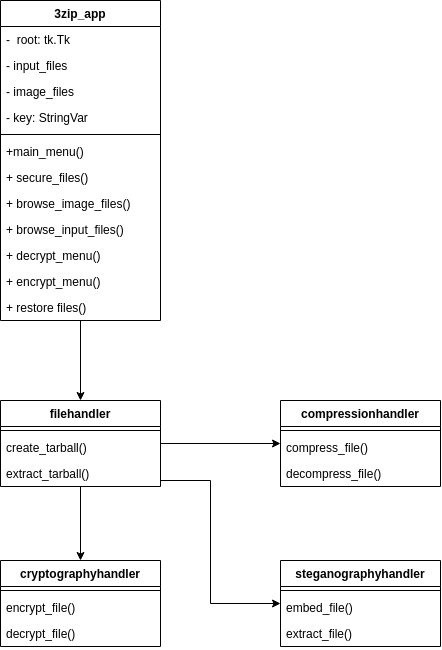

The diagram above was exported from draw.io. Its source (the exported page's mxGraphModel, read from the mxfile embedded in the PNG):
<mxGraphModel dx="530" dy="489" grid="1" gridSize="10" guides="1" tooltips="1" connect="1" arrows="1" fold="1" page="1" pageScale="1" pageWidth="850" pageHeight="1100" math="0" shadow="0">
  <root>
    <mxCell id="0" />
    <mxCell id="1" parent="0" />
    <mxCell id="C_-bHo3JF0ryDmM1aW-f-1" value="cryptographyhandler" style="swimlane;fontStyle=1;align=center;verticalAlign=top;childLayout=stackLayout;horizontal=1;startSize=26;horizontalStack=0;resizeParent=1;resizeParentMax=0;resizeLast=0;collapsible=1;marginBottom=0;whiteSpace=wrap;html=1;" parent="1" vertex="1">
      <mxGeometry x="80" y="600" width="160" height="86" as="geometry" />
    </mxCell>
    <mxCell id="C_-bHo3JF0ryDmM1aW-f-3" value="" style="line;strokeWidth=1;fillColor=none;align=left;verticalAlign=middle;spacingTop=-1;spacingLeft=3;spacingRight=3;rotatable=0;labelPosition=right;points=[];portConstraint=eastwest;strokeColor=inherit;" parent="C_-bHo3JF0ryDmM1aW-f-1" vertex="1">
      <mxGeometry y="26" width="160" height="8" as="geometry" />
    </mxCell>
    <mxCell id="C_-bHo3JF0ryDmM1aW-f-4" value="&lt;div&gt;encrypt_file()&lt;/div&gt;" style="text;strokeColor=none;fillColor=none;align=left;verticalAlign=top;spacingLeft=4;spacingRight=4;overflow=hidden;rotatable=0;points=[[0,0.5],[1,0.5]];portConstraint=eastwest;whiteSpace=wrap;html=1;" parent="C_-bHo3JF0ryDmM1aW-f-1" vertex="1">
      <mxGeometry y="34" width="160" height="26" as="geometry" />
    </mxCell>
    <mxCell id="C_-bHo3JF0ryDmM1aW-f-14" value="decrypt_file()" style="text;strokeColor=none;fillColor=none;align=left;verticalAlign=top;spacingLeft=4;spacingRight=4;overflow=hidden;rotatable=0;points=[[0,0.5],[1,0.5]];portConstraint=eastwest;whiteSpace=wrap;html=1;" parent="C_-bHo3JF0ryDmM1aW-f-1" vertex="1">
      <mxGeometry y="60" width="160" height="26" as="geometry" />
    </mxCell>
    <mxCell id="C_-bHo3JF0ryDmM1aW-f-5" value="compressionhandler" style="swimlane;fontStyle=1;align=center;verticalAlign=top;childLayout=stackLayout;horizontal=1;startSize=26;horizontalStack=0;resizeParent=1;resizeParentMax=0;resizeLast=0;collapsible=1;marginBottom=0;whiteSpace=wrap;html=1;" parent="1" vertex="1">
      <mxGeometry x="360" y="440" width="160" height="86" as="geometry" />
    </mxCell>
    <mxCell id="C_-bHo3JF0ryDmM1aW-f-7" value="" style="line;strokeWidth=1;fillColor=none;align=left;verticalAlign=middle;spacingTop=-1;spacingLeft=3;spacingRight=3;rotatable=0;labelPosition=right;points=[];portConstraint=eastwest;strokeColor=inherit;" parent="C_-bHo3JF0ryDmM1aW-f-5" vertex="1">
      <mxGeometry y="26" width="160" height="8" as="geometry" />
    </mxCell>
    <mxCell id="C_-bHo3JF0ryDmM1aW-f-15" value="&lt;div&gt;compress_file()&lt;/div&gt;" style="text;strokeColor=none;fillColor=none;align=left;verticalAlign=top;spacingLeft=4;spacingRight=4;overflow=hidden;rotatable=0;points=[[0,0.5],[1,0.5]];portConstraint=eastwest;whiteSpace=wrap;html=1;" parent="C_-bHo3JF0ryDmM1aW-f-5" vertex="1">
      <mxGeometry y="34" width="160" height="26" as="geometry" />
    </mxCell>
    <mxCell id="C_-bHo3JF0ryDmM1aW-f-16" value="&lt;div&gt;decompress_file()&lt;/div&gt;" style="text;strokeColor=none;fillColor=none;align=left;verticalAlign=top;spacingLeft=4;spacingRight=4;overflow=hidden;rotatable=0;points=[[0,0.5],[1,0.5]];portConstraint=eastwest;whiteSpace=wrap;html=1;" parent="C_-bHo3JF0ryDmM1aW-f-5" vertex="1">
      <mxGeometry y="60" width="160" height="26" as="geometry" />
    </mxCell>
    <mxCell id="C_-bHo3JF0ryDmM1aW-f-10" value="steganographyhandler" style="swimlane;fontStyle=1;align=center;verticalAlign=top;childLayout=stackLayout;horizontal=1;startSize=26;horizontalStack=0;resizeParent=1;resizeParentMax=0;resizeLast=0;collapsible=1;marginBottom=0;whiteSpace=wrap;html=1;" parent="1" vertex="1">
      <mxGeometry x="360" y="600" width="160" height="86" as="geometry" />
    </mxCell>
    <mxCell id="C_-bHo3JF0ryDmM1aW-f-12" value="" style="line;strokeWidth=1;fillColor=none;align=left;verticalAlign=middle;spacingTop=-1;spacingLeft=3;spacingRight=3;rotatable=0;labelPosition=right;points=[];portConstraint=eastwest;strokeColor=inherit;" parent="C_-bHo3JF0ryDmM1aW-f-10" vertex="1">
      <mxGeometry y="26" width="160" height="8" as="geometry" />
    </mxCell>
    <mxCell id="C_-bHo3JF0ryDmM1aW-f-17" value="embed_file()" style="text;strokeColor=none;fillColor=none;align=left;verticalAlign=top;spacingLeft=4;spacingRight=4;overflow=hidden;rotatable=0;points=[[0,0.5],[1,0.5]];portConstraint=eastwest;whiteSpace=wrap;html=1;" parent="C_-bHo3JF0ryDmM1aW-f-10" vertex="1">
      <mxGeometry y="34" width="160" height="26" as="geometry" />
    </mxCell>
    <mxCell id="C_-bHo3JF0ryDmM1aW-f-18" value="extract_file()" style="text;strokeColor=none;fillColor=none;align=left;verticalAlign=top;spacingLeft=4;spacingRight=4;overflow=hidden;rotatable=0;points=[[0,0.5],[1,0.5]];portConstraint=eastwest;whiteSpace=wrap;html=1;" parent="C_-bHo3JF0ryDmM1aW-f-10" vertex="1">
      <mxGeometry y="60" width="160" height="26" as="geometry" />
    </mxCell>
    <mxCell id="C_-bHo3JF0ryDmM1aW-f-39" style="edgeStyle=orthogonalEdgeStyle;rounded=0;orthogonalLoop=1;jettySize=auto;html=1;" parent="1" source="C_-bHo3JF0ryDmM1aW-f-19" target="C_-bHo3JF0ryDmM1aW-f-35" edge="1">
      <mxGeometry relative="1" as="geometry" />
    </mxCell>
    <mxCell id="C_-bHo3JF0ryDmM1aW-f-19" value="3zip_app" style="swimlane;fontStyle=1;align=center;verticalAlign=top;childLayout=stackLayout;horizontal=1;startSize=26;horizontalStack=0;resizeParent=1;resizeParentMax=0;resizeLast=0;collapsible=1;marginBottom=0;whiteSpace=wrap;html=1;" parent="1" vertex="1">
      <mxGeometry x="80" y="40" width="160" height="320" as="geometry" />
    </mxCell>
    <mxCell id="C_-bHo3JF0ryDmM1aW-f-23" value="&lt;div&gt;-&amp;nbsp; root: tk.Tk&lt;/div&gt;&lt;div&gt;&lt;br&gt;&lt;/div&gt;" style="text;strokeColor=none;fillColor=none;align=left;verticalAlign=top;spacingLeft=4;spacingRight=4;overflow=hidden;rotatable=0;points=[[0,0.5],[1,0.5]];portConstraint=eastwest;whiteSpace=wrap;html=1;" parent="C_-bHo3JF0ryDmM1aW-f-19" vertex="1">
      <mxGeometry y="26" width="160" height="26" as="geometry" />
    </mxCell>
    <mxCell id="C_-bHo3JF0ryDmM1aW-f-20" value="&lt;div&gt;- input_files&lt;/div&gt;" style="text;strokeColor=none;fillColor=none;align=left;verticalAlign=top;spacingLeft=4;spacingRight=4;overflow=hidden;rotatable=0;points=[[0,0.5],[1,0.5]];portConstraint=eastwest;whiteSpace=wrap;html=1;" parent="C_-bHo3JF0ryDmM1aW-f-19" vertex="1">
      <mxGeometry y="52" width="160" height="26" as="geometry" />
    </mxCell>
    <mxCell id="C_-bHo3JF0ryDmM1aW-f-27" value="- image_files" style="text;strokeColor=none;fillColor=none;align=left;verticalAlign=top;spacingLeft=4;spacingRight=4;overflow=hidden;rotatable=0;points=[[0,0.5],[1,0.5]];portConstraint=eastwest;whiteSpace=wrap;html=1;" parent="C_-bHo3JF0ryDmM1aW-f-19" vertex="1">
      <mxGeometry y="78" width="160" height="26" as="geometry" />
    </mxCell>
    <mxCell id="C_-bHo3JF0ryDmM1aW-f-26" value="&lt;div&gt;- key: StringVar&lt;br&gt;&lt;/div&gt;&lt;div&gt;&lt;br&gt;&lt;/div&gt;" style="text;strokeColor=none;fillColor=none;align=left;verticalAlign=top;spacingLeft=4;spacingRight=4;overflow=hidden;rotatable=0;points=[[0,0.5],[1,0.5]];portConstraint=eastwest;whiteSpace=wrap;html=1;" parent="C_-bHo3JF0ryDmM1aW-f-19" vertex="1">
      <mxGeometry y="104" width="160" height="26" as="geometry" />
    </mxCell>
    <mxCell id="C_-bHo3JF0ryDmM1aW-f-21" value="" style="line;strokeWidth=1;fillColor=none;align=left;verticalAlign=middle;spacingTop=-1;spacingLeft=3;spacingRight=3;rotatable=0;labelPosition=right;points=[];portConstraint=eastwest;strokeColor=inherit;" parent="C_-bHo3JF0ryDmM1aW-f-19" vertex="1">
      <mxGeometry y="130" width="160" height="8" as="geometry" />
    </mxCell>
    <mxCell id="C_-bHo3JF0ryDmM1aW-f-28" value="&lt;div&gt;+main_menu()&lt;/div&gt;" style="text;strokeColor=none;fillColor=none;align=left;verticalAlign=top;spacingLeft=4;spacingRight=4;overflow=hidden;rotatable=0;points=[[0,0.5],[1,0.5]];portConstraint=eastwest;whiteSpace=wrap;html=1;" parent="C_-bHo3JF0ryDmM1aW-f-19" vertex="1">
      <mxGeometry y="138" width="160" height="26" as="geometry" />
    </mxCell>
    <mxCell id="C_-bHo3JF0ryDmM1aW-f-33" value="+ secure_files()" style="text;strokeColor=none;fillColor=none;align=left;verticalAlign=top;spacingLeft=4;spacingRight=4;overflow=hidden;rotatable=0;points=[[0,0.5],[1,0.5]];portConstraint=eastwest;whiteSpace=wrap;html=1;" parent="C_-bHo3JF0ryDmM1aW-f-19" vertex="1">
      <mxGeometry y="164" width="160" height="26" as="geometry" />
    </mxCell>
    <mxCell id="C_-bHo3JF0ryDmM1aW-f-32" value="+ browse_image_files()" style="text;strokeColor=none;fillColor=none;align=left;verticalAlign=top;spacingLeft=4;spacingRight=4;overflow=hidden;rotatable=0;points=[[0,0.5],[1,0.5]];portConstraint=eastwest;whiteSpace=wrap;html=1;" parent="C_-bHo3JF0ryDmM1aW-f-19" vertex="1">
      <mxGeometry y="190" width="160" height="26" as="geometry" />
    </mxCell>
    <mxCell id="C_-bHo3JF0ryDmM1aW-f-30" value="+ browse_input_files()" style="text;strokeColor=none;fillColor=none;align=left;verticalAlign=top;spacingLeft=4;spacingRight=4;overflow=hidden;rotatable=0;points=[[0,0.5],[1,0.5]];portConstraint=eastwest;whiteSpace=wrap;html=1;" parent="C_-bHo3JF0ryDmM1aW-f-19" vertex="1">
      <mxGeometry y="216" width="160" height="26" as="geometry" />
    </mxCell>
    <mxCell id="C_-bHo3JF0ryDmM1aW-f-29" value="&lt;div&gt;+ decrypt_menu()&lt;/div&gt;" style="text;strokeColor=none;fillColor=none;align=left;verticalAlign=top;spacingLeft=4;spacingRight=4;overflow=hidden;rotatable=0;points=[[0,0.5],[1,0.5]];portConstraint=eastwest;whiteSpace=wrap;html=1;" parent="C_-bHo3JF0ryDmM1aW-f-19" vertex="1">
      <mxGeometry y="242" width="160" height="26" as="geometry" />
    </mxCell>
    <mxCell id="C_-bHo3JF0ryDmM1aW-f-31" value="&lt;div&gt;+ encrypt_menu()&lt;/div&gt;" style="text;strokeColor=none;fillColor=none;align=left;verticalAlign=top;spacingLeft=4;spacingRight=4;overflow=hidden;rotatable=0;points=[[0,0.5],[1,0.5]];portConstraint=eastwest;whiteSpace=wrap;html=1;" parent="C_-bHo3JF0ryDmM1aW-f-19" vertex="1">
      <mxGeometry y="268" width="160" height="26" as="geometry" />
    </mxCell>
    <mxCell id="C_-bHo3JF0ryDmM1aW-f-34" value="+ restore files()" style="text;strokeColor=none;fillColor=none;align=left;verticalAlign=top;spacingLeft=4;spacingRight=4;overflow=hidden;rotatable=0;points=[[0,0.5],[1,0.5]];portConstraint=eastwest;whiteSpace=wrap;html=1;" parent="C_-bHo3JF0ryDmM1aW-f-19" vertex="1">
      <mxGeometry y="294" width="160" height="26" as="geometry" />
    </mxCell>
    <mxCell id="C_-bHo3JF0ryDmM1aW-f-42" style="edgeStyle=orthogonalEdgeStyle;rounded=0;orthogonalLoop=1;jettySize=auto;html=1;" parent="1" source="C_-bHo3JF0ryDmM1aW-f-35" target="C_-bHo3JF0ryDmM1aW-f-5" edge="1">
      <mxGeometry relative="1" as="geometry" />
    </mxCell>
    <mxCell id="C_-bHo3JF0ryDmM1aW-f-43" style="edgeStyle=orthogonalEdgeStyle;rounded=0;orthogonalLoop=1;jettySize=auto;html=1;entryX=0.5;entryY=0;entryDx=0;entryDy=0;" parent="1" source="C_-bHo3JF0ryDmM1aW-f-35" target="C_-bHo3JF0ryDmM1aW-f-1" edge="1">
      <mxGeometry relative="1" as="geometry" />
    </mxCell>
    <mxCell id="C_-bHo3JF0ryDmM1aW-f-45" style="edgeStyle=orthogonalEdgeStyle;rounded=0;orthogonalLoop=1;jettySize=auto;html=1;" parent="1" source="C_-bHo3JF0ryDmM1aW-f-35" target="C_-bHo3JF0ryDmM1aW-f-10" edge="1">
      <mxGeometry relative="1" as="geometry">
        <Array as="points">
          <mxPoint x="290" y="520" />
          <mxPoint x="290" y="643" />
        </Array>
      </mxGeometry>
    </mxCell>
    <mxCell id="C_-bHo3JF0ryDmM1aW-f-35" value="&lt;div&gt;filehandler&lt;/div&gt;" style="swimlane;fontStyle=1;align=center;verticalAlign=top;childLayout=stackLayout;horizontal=1;startSize=26;horizontalStack=0;resizeParent=1;resizeParentMax=0;resizeLast=0;collapsible=1;marginBottom=0;whiteSpace=wrap;html=1;" parent="1" vertex="1">
      <mxGeometry x="80" y="440" width="160" height="86" as="geometry" />
    </mxCell>
    <mxCell id="C_-bHo3JF0ryDmM1aW-f-36" value="" style="line;strokeWidth=1;fillColor=none;align=left;verticalAlign=middle;spacingTop=-1;spacingLeft=3;spacingRight=3;rotatable=0;labelPosition=right;points=[];portConstraint=eastwest;strokeColor=inherit;" parent="C_-bHo3JF0ryDmM1aW-f-35" vertex="1">
      <mxGeometry y="26" width="160" height="8" as="geometry" />
    </mxCell>
    <mxCell id="C_-bHo3JF0ryDmM1aW-f-37" value="create_tarball()" style="text;strokeColor=none;fillColor=none;align=left;verticalAlign=top;spacingLeft=4;spacingRight=4;overflow=hidden;rotatable=0;points=[[0,0.5],[1,0.5]];portConstraint=eastwest;whiteSpace=wrap;html=1;" parent="C_-bHo3JF0ryDmM1aW-f-35" vertex="1">
      <mxGeometry y="34" width="160" height="26" as="geometry" />
    </mxCell>
    <mxCell id="C_-bHo3JF0ryDmM1aW-f-38" value="extract_tarball()" style="text;strokeColor=none;fillColor=none;align=left;verticalAlign=top;spacingLeft=4;spacingRight=4;overflow=hidden;rotatable=0;points=[[0,0.5],[1,0.5]];portConstraint=eastwest;whiteSpace=wrap;html=1;" parent="C_-bHo3JF0ryDmM1aW-f-35" vertex="1">
      <mxGeometry y="60" width="160" height="26" as="geometry" />
    </mxCell>
  </root>
</mxGraphModel>